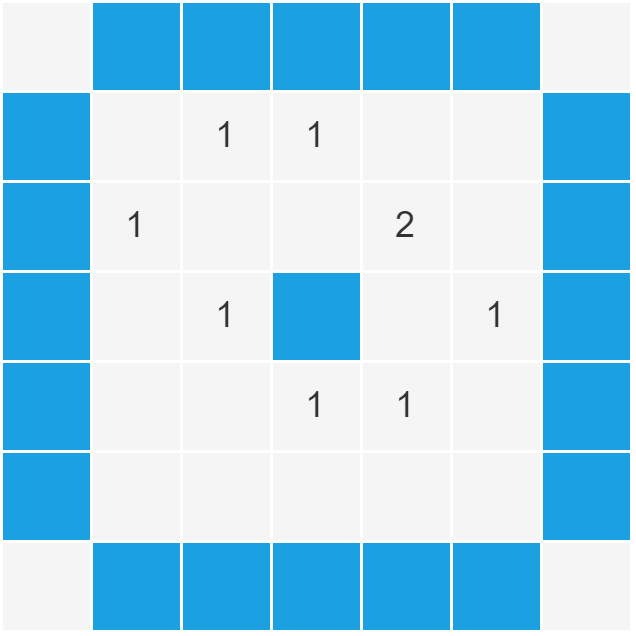

The diagram above was exported from draw.io. Its source (the exported page's mxGraphModel, read from the mxfile embedded in the PNG):
<mxGraphModel dx="66" dy="297" grid="1" gridSize="10" guides="1" tooltips="1" connect="1" arrows="1" fold="1" page="0" pageScale="1" pageWidth="827" pageHeight="1169" background="#ffffff" math="0" shadow="0">
  <root>
    <mxCell id="0" />
    <mxCell id="1" parent="0" />
    <mxCell id="20" value="" style="rounded=0;whiteSpace=wrap;html=1;fillColor=#f5f5f5;fontColor=#333333;strokeColor=#ffffff;" parent="1" vertex="1">
      <mxGeometry x="560" width="30" height="30" as="geometry" />
    </mxCell>
    <mxCell id="40" value="" style="rounded=0;whiteSpace=wrap;html=1;fillColor=#1ba1e2;fontColor=#ffffff;strokeColor=#ffffff;" parent="1" vertex="1">
      <mxGeometry x="590" width="30" height="30" as="geometry" />
    </mxCell>
    <mxCell id="41" value="" style="rounded=0;whiteSpace=wrap;html=1;fillColor=#1ba1e2;fontColor=#ffffff;strokeColor=#ffffff;" parent="1" vertex="1">
      <mxGeometry x="620" width="30" height="30" as="geometry" />
    </mxCell>
    <mxCell id="42" value="" style="rounded=0;whiteSpace=wrap;html=1;fillColor=#1ba1e2;fontColor=#ffffff;strokeColor=#ffffff;" parent="1" vertex="1">
      <mxGeometry x="650" width="30" height="30" as="geometry" />
    </mxCell>
    <mxCell id="43" value="" style="rounded=0;whiteSpace=wrap;html=1;fillColor=#1ba1e2;fontColor=#ffffff;strokeColor=#ffffff;" parent="1" vertex="1">
      <mxGeometry x="680" width="30" height="30" as="geometry" />
    </mxCell>
    <mxCell id="44" value="" style="rounded=0;whiteSpace=wrap;html=1;fillColor=#f5f5f5;fontColor=#333333;strokeColor=#ffffff;" parent="1" vertex="1">
      <mxGeometry x="560" y="30" width="30" height="30" as="geometry" />
    </mxCell>
    <mxCell id="45" value="" style="rounded=0;whiteSpace=wrap;html=1;fillColor=#f5f5f5;fontColor=#333333;strokeColor=#ffffff;" parent="1" vertex="1">
      <mxGeometry x="590" y="30" width="30" height="30" as="geometry" />
    </mxCell>
    <mxCell id="46" value="1" style="rounded=0;whiteSpace=wrap;html=1;fillColor=#f5f5f5;fontColor=#333333;strokeColor=#ffffff;" parent="1" vertex="1">
      <mxGeometry x="620" y="30" width="30" height="30" as="geometry" />
    </mxCell>
    <mxCell id="47" value="1" style="rounded=0;whiteSpace=wrap;html=1;fillColor=#f5f5f5;fontColor=#333333;strokeColor=#ffffff;" parent="1" vertex="1">
      <mxGeometry x="650" y="30" width="30" height="30" as="geometry" />
    </mxCell>
    <mxCell id="48" value="" style="rounded=0;whiteSpace=wrap;html=1;fillColor=#f5f5f5;fontColor=#333333;strokeColor=#ffffff;" parent="1" vertex="1">
      <mxGeometry x="680" y="30" width="30" height="30" as="geometry" />
    </mxCell>
    <mxCell id="49" value="" style="rounded=0;whiteSpace=wrap;html=1;fillColor=#f5f5f5;fontColor=#333333;strokeColor=#ffffff;" parent="1" vertex="1">
      <mxGeometry x="560" y="60" width="30" height="30" as="geometry" />
    </mxCell>
    <mxCell id="50" value="1" style="rounded=0;whiteSpace=wrap;html=1;fillColor=#f5f5f5;fontColor=#333333;strokeColor=#ffffff;" parent="1" vertex="1">
      <mxGeometry x="590" y="60" width="30" height="30" as="geometry" />
    </mxCell>
    <mxCell id="51" value="" style="rounded=0;whiteSpace=wrap;html=1;fillColor=#f5f5f5;fontColor=#333333;strokeColor=#ffffff;" parent="1" vertex="1">
      <mxGeometry x="620" y="60" width="30" height="30" as="geometry" />
    </mxCell>
    <mxCell id="52" value="" style="rounded=0;whiteSpace=wrap;html=1;fillColor=#f5f5f5;fontColor=#333333;strokeColor=#ffffff;" parent="1" vertex="1">
      <mxGeometry x="650" y="60" width="30" height="30" as="geometry" />
    </mxCell>
    <mxCell id="53" value="2" style="rounded=0;whiteSpace=wrap;html=1;fillColor=#f5f5f5;fontColor=#333333;strokeColor=#ffffff;" parent="1" vertex="1">
      <mxGeometry x="680" y="60" width="30" height="30" as="geometry" />
    </mxCell>
    <mxCell id="54" value="" style="rounded=0;whiteSpace=wrap;html=1;fillColor=#f5f5f5;fontColor=#333333;strokeColor=#ffffff;" parent="1" vertex="1">
      <mxGeometry x="560" y="90" width="30" height="30" as="geometry" />
    </mxCell>
    <mxCell id="55" value="" style="rounded=0;whiteSpace=wrap;html=1;fillColor=#f5f5f5;fontColor=#333333;strokeColor=#ffffff;" parent="1" vertex="1">
      <mxGeometry x="590" y="90" width="30" height="30" as="geometry" />
    </mxCell>
    <mxCell id="56" value="1" style="rounded=0;whiteSpace=wrap;html=1;fillColor=#f5f5f5;fontColor=#333333;strokeColor=#ffffff;" parent="1" vertex="1">
      <mxGeometry x="620" y="90" width="30" height="30" as="geometry" />
    </mxCell>
    <mxCell id="57" value="" style="rounded=0;whiteSpace=wrap;html=1;fillColor=#f5f5f5;fontColor=#333333;strokeColor=#ffffff;" parent="1" vertex="1">
      <mxGeometry x="650" y="90" width="30" height="30" as="geometry" />
    </mxCell>
    <mxCell id="58" value="" style="rounded=0;whiteSpace=wrap;html=1;fillColor=#f5f5f5;fontColor=#333333;strokeColor=#ffffff;" parent="1" vertex="1">
      <mxGeometry x="680" y="90" width="30" height="30" as="geometry" />
    </mxCell>
    <mxCell id="59" value="" style="rounded=0;whiteSpace=wrap;html=1;fillColor=#f5f5f5;fontColor=#333333;strokeColor=#ffffff;" parent="1" vertex="1">
      <mxGeometry x="560" y="120" width="30" height="30" as="geometry" />
    </mxCell>
    <mxCell id="60" value="" style="rounded=0;whiteSpace=wrap;html=1;fillColor=#f5f5f5;fontColor=#333333;strokeColor=#ffffff;" parent="1" vertex="1">
      <mxGeometry x="590" y="120" width="30" height="30" as="geometry" />
    </mxCell>
    <mxCell id="61" value="" style="rounded=0;whiteSpace=wrap;html=1;fillColor=#f5f5f5;fontColor=#333333;strokeColor=#ffffff;" parent="1" vertex="1">
      <mxGeometry x="620" y="120" width="30" height="30" as="geometry" />
    </mxCell>
    <mxCell id="62" value="1" style="rounded=0;whiteSpace=wrap;html=1;fillColor=#f5f5f5;fontColor=#333333;strokeColor=#ffffff;" parent="1" vertex="1">
      <mxGeometry x="650" y="120" width="30" height="30" as="geometry" />
    </mxCell>
    <mxCell id="63" value="1" style="rounded=0;whiteSpace=wrap;html=1;fillColor=#f5f5f5;fontColor=#333333;strokeColor=#ffffff;" parent="1" vertex="1">
      <mxGeometry x="680" y="120" width="30" height="30" as="geometry" />
    </mxCell>
    <mxCell id="64" value="" style="rounded=0;whiteSpace=wrap;html=1;fillColor=#f5f5f5;fontColor=#333333;strokeColor=#ffffff;" parent="1" vertex="1">
      <mxGeometry x="560" y="150" width="30" height="30" as="geometry" />
    </mxCell>
    <mxCell id="65" value="" style="rounded=0;whiteSpace=wrap;html=1;fillColor=#f5f5f5;fontColor=#333333;strokeColor=#ffffff;" parent="1" vertex="1">
      <mxGeometry x="590" y="150" width="30" height="30" as="geometry" />
    </mxCell>
    <mxCell id="66" value="" style="rounded=0;whiteSpace=wrap;html=1;fillColor=#f5f5f5;fontColor=#333333;strokeColor=#ffffff;" parent="1" vertex="1">
      <mxGeometry x="620" y="150" width="30" height="30" as="geometry" />
    </mxCell>
    <mxCell id="67" value="" style="rounded=0;whiteSpace=wrap;html=1;fillColor=#f5f5f5;fontColor=#333333;strokeColor=#ffffff;" parent="1" vertex="1">
      <mxGeometry x="650" y="150" width="30" height="30" as="geometry" />
    </mxCell>
    <mxCell id="68" value="" style="rounded=0;whiteSpace=wrap;html=1;fillColor=#f5f5f5;fontColor=#333333;strokeColor=#ffffff;" parent="1" vertex="1">
      <mxGeometry x="680" y="150" width="30" height="30" as="geometry" />
    </mxCell>
    <mxCell id="69" value="" style="rounded=0;whiteSpace=wrap;html=1;fillColor=#f5f5f5;fontColor=#333333;strokeColor=#ffffff;" parent="1" vertex="1">
      <mxGeometry x="560" y="180" width="30" height="30" as="geometry" />
    </mxCell>
    <mxCell id="70" value="" style="rounded=0;whiteSpace=wrap;html=1;fillColor=#1ba1e2;fontColor=#ffffff;strokeColor=#ffffff;" parent="1" vertex="1">
      <mxGeometry x="590" y="180" width="30" height="30" as="geometry" />
    </mxCell>
    <mxCell id="71" value="" style="rounded=0;whiteSpace=wrap;html=1;fillColor=#1ba1e2;fontColor=#ffffff;strokeColor=#ffffff;" parent="1" vertex="1">
      <mxGeometry x="620" y="180" width="30" height="30" as="geometry" />
    </mxCell>
    <mxCell id="72" value="" style="rounded=0;whiteSpace=wrap;html=1;fillColor=#1ba1e2;fontColor=#ffffff;strokeColor=#ffffff;" parent="1" vertex="1">
      <mxGeometry x="650" y="180" width="30" height="30" as="geometry" />
    </mxCell>
    <mxCell id="73" value="" style="rounded=0;whiteSpace=wrap;html=1;fillColor=#1ba1e2;fontColor=#ffffff;strokeColor=#ffffff;" parent="1" vertex="1">
      <mxGeometry x="680" y="180" width="30" height="30" as="geometry" />
    </mxCell>
    <mxCell id="74" value="" style="rounded=0;whiteSpace=wrap;html=1;fillColor=#1ba1e2;fontColor=#ffffff;strokeColor=#ffffff;" parent="1" vertex="1">
      <mxGeometry x="710" width="30" height="30" as="geometry" />
    </mxCell>
    <mxCell id="75" value="" style="rounded=0;whiteSpace=wrap;html=1;fillColor=#f5f5f5;fontColor=#333333;strokeColor=#ffffff;" parent="1" vertex="1">
      <mxGeometry x="740" width="30" height="30" as="geometry" />
    </mxCell>
    <mxCell id="76" value="" style="rounded=0;whiteSpace=wrap;html=1;fillColor=#f5f5f5;fontColor=#333333;strokeColor=#ffffff;" parent="1" vertex="1">
      <mxGeometry x="710" y="30" width="30" height="30" as="geometry" />
    </mxCell>
    <mxCell id="77" value="" style="rounded=0;whiteSpace=wrap;html=1;fillColor=#1ba1e2;fontColor=#ffffff;strokeColor=#ffffff;" parent="1" vertex="1">
      <mxGeometry x="740" y="30" width="30" height="30" as="geometry" />
    </mxCell>
    <mxCell id="78" value="" style="rounded=0;whiteSpace=wrap;html=1;fillColor=#f5f5f5;fontColor=#333333;strokeColor=#ffffff;" parent="1" vertex="1">
      <mxGeometry x="710" y="60" width="30" height="30" as="geometry" />
    </mxCell>
    <mxCell id="79" value="" style="rounded=0;whiteSpace=wrap;html=1;fillColor=#1ba1e2;fontColor=#ffffff;strokeColor=#ffffff;" parent="1" vertex="1">
      <mxGeometry x="740" y="60" width="30" height="30" as="geometry" />
    </mxCell>
    <mxCell id="80" value="1" style="rounded=0;whiteSpace=wrap;html=1;fillColor=#f5f5f5;fontColor=#333333;strokeColor=#ffffff;" parent="1" vertex="1">
      <mxGeometry x="710" y="90" width="30" height="30" as="geometry" />
    </mxCell>
    <mxCell id="81" value="" style="rounded=0;whiteSpace=wrap;html=1;fillColor=#1ba1e2;fontColor=#ffffff;strokeColor=#ffffff;" parent="1" vertex="1">
      <mxGeometry x="740" y="90" width="30" height="30" as="geometry" />
    </mxCell>
    <mxCell id="82" value="" style="rounded=0;whiteSpace=wrap;html=1;fillColor=#f5f5f5;fontColor=#333333;strokeColor=#ffffff;" parent="1" vertex="1">
      <mxGeometry x="710" y="120" width="30" height="30" as="geometry" />
    </mxCell>
    <mxCell id="83" value="" style="rounded=0;whiteSpace=wrap;html=1;fillColor=#1ba1e2;fontColor=#ffffff;strokeColor=#ffffff;" parent="1" vertex="1">
      <mxGeometry x="740" y="120" width="30" height="30" as="geometry" />
    </mxCell>
    <mxCell id="84" value="" style="rounded=0;whiteSpace=wrap;html=1;fillColor=#f5f5f5;fontColor=#333333;strokeColor=#ffffff;" parent="1" vertex="1">
      <mxGeometry x="710" y="150" width="30" height="30" as="geometry" />
    </mxCell>
    <mxCell id="85" value="" style="rounded=0;whiteSpace=wrap;html=1;fillColor=#1ba1e2;fontColor=#ffffff;strokeColor=#ffffff;" parent="1" vertex="1">
      <mxGeometry x="740" y="150" width="30" height="30" as="geometry" />
    </mxCell>
    <mxCell id="86" value="" style="rounded=0;whiteSpace=wrap;html=1;fillColor=#1ba1e2;fontColor=#ffffff;strokeColor=#ffffff;" parent="1" vertex="1">
      <mxGeometry x="710" y="180" width="30" height="30" as="geometry" />
    </mxCell>
    <mxCell id="87" value="" style="rounded=0;whiteSpace=wrap;html=1;fillColor=#f5f5f5;fontColor=#333333;strokeColor=#ffffff;" parent="1" vertex="1">
      <mxGeometry x="740" y="180" width="30" height="30" as="geometry" />
    </mxCell>
    <mxCell id="88" value="" style="rounded=0;whiteSpace=wrap;html=1;fillColor=#1ba1e2;fontColor=#ffffff;strokeColor=#ffffff;" parent="1" vertex="1">
      <mxGeometry x="650" y="90" width="30" height="30" as="geometry" />
    </mxCell>
    <mxCell id="89" value="" style="rounded=0;whiteSpace=wrap;html=1;fillColor=#1ba1e2;fontColor=#ffffff;strokeColor=#ffffff;" parent="1" vertex="1">
      <mxGeometry x="560" y="30" width="30" height="30" as="geometry" />
    </mxCell>
    <mxCell id="90" value="" style="rounded=0;whiteSpace=wrap;html=1;fillColor=#1ba1e2;fontColor=#ffffff;strokeColor=#ffffff;" parent="1" vertex="1">
      <mxGeometry x="560" y="60" width="30" height="30" as="geometry" />
    </mxCell>
    <mxCell id="91" value="" style="rounded=0;whiteSpace=wrap;html=1;fillColor=#1ba1e2;fontColor=#ffffff;strokeColor=#ffffff;" parent="1" vertex="1">
      <mxGeometry x="560" y="90" width="30" height="30" as="geometry" />
    </mxCell>
    <mxCell id="92" value="" style="rounded=0;whiteSpace=wrap;html=1;fillColor=#1ba1e2;fontColor=#ffffff;strokeColor=#ffffff;" parent="1" vertex="1">
      <mxGeometry x="560" y="120" width="30" height="30" as="geometry" />
    </mxCell>
    <mxCell id="93" value="" style="rounded=0;whiteSpace=wrap;html=1;fillColor=#1ba1e2;fontColor=#ffffff;strokeColor=#ffffff;" parent="1" vertex="1">
      <mxGeometry x="560" y="150" width="30" height="30" as="geometry" />
    </mxCell>
  </root>
</mxGraphModel>